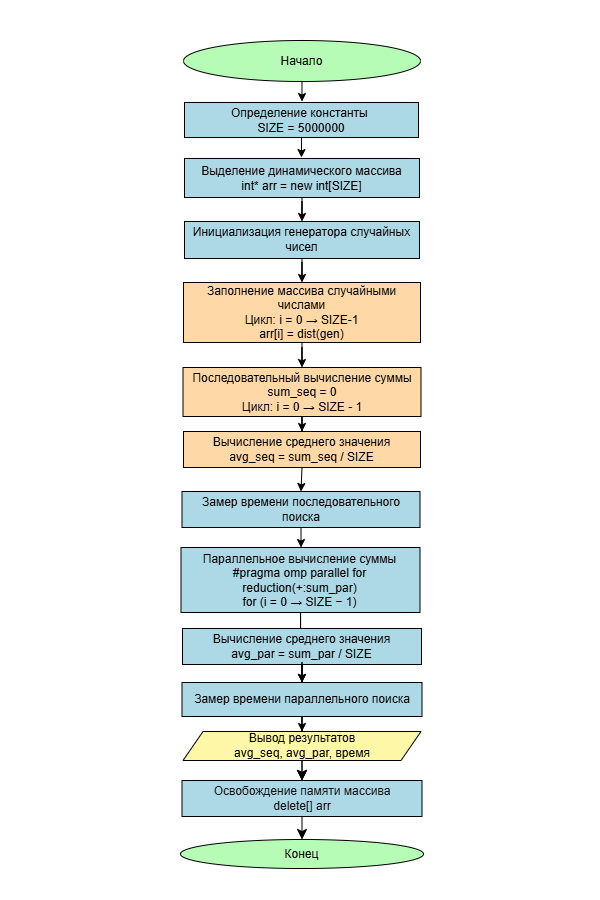

The diagram above was exported from draw.io. Its source (the exported page's mxGraphModel, read from the mxfile embedded in the PNG):
<mxGraphModel dx="903" dy="454" grid="0" gridSize="10" guides="1" tooltips="1" connect="1" arrows="1" fold="1" page="1" pageScale="1" pageWidth="600" pageHeight="900" background="light-dark(#000000,#FFFFFF)" math="0" shadow="0">
  <root>
    <mxCell id="0" />
    <mxCell id="1" parent="0" />
    <mxCell id="doy44mVqO59pjQrLM7yg-3" edge="1" parent="1" source="doy44mVqO59pjQrLM7yg-1" style="edgeStyle=orthogonalEdgeStyle;rounded=0;orthogonalLoop=1;jettySize=auto;html=1;strokeColor=light-dark(#000000,#000000);" target="doy44mVqO59pjQrLM7yg-2" value="">
      <mxGeometry relative="1" as="geometry" />
    </mxCell>
    <mxCell id="doy44mVqO59pjQrLM7yg-1" parent="1" style="ellipse;html=1;labelBackgroundColor=none;fillColor=light-dark(#FFFFFF,#B6FCB6);fontColor=light-dark(#000000,#000000);strokeColor=light-dark(#000000,#000000);" value="Начало" vertex="1">
      <mxGeometry height="41" width="237" x="183" y="40" as="geometry" />
    </mxCell>
    <mxCell id="doy44mVqO59pjQrLM7yg-5" edge="1" parent="1" source="doy44mVqO59pjQrLM7yg-2" style="edgeStyle=orthogonalEdgeStyle;rounded=0;orthogonalLoop=1;jettySize=auto;html=1;strokeColor=light-dark(#000000,#000000);" target="doy44mVqO59pjQrLM7yg-4" value="">
      <mxGeometry relative="1" as="geometry" />
    </mxCell>
    <mxCell id="doy44mVqO59pjQrLM7yg-2" parent="1" style="whiteSpace=wrap;html=1;fontColor=light-dark(#000000,#000000);fillColor=light-dark(#FFFFFF,#ADD8E6);strokeColor=light-dark(#000000,#000000);" value="Определение константы&amp;nbsp;&lt;div&gt;SIZE = 500&lt;span style=&quot;background-color: transparent;&quot;&gt;0000&lt;/span&gt;&lt;/div&gt;" vertex="1">
      <mxGeometry height="35" width="234" x="184" y="102" as="geometry" />
    </mxCell>
    <mxCell id="doy44mVqO59pjQrLM7yg-7" edge="1" parent="1" source="doy44mVqO59pjQrLM7yg-4" style="edgeStyle=orthogonalEdgeStyle;rounded=0;orthogonalLoop=1;jettySize=auto;html=1;strokeColor=light-dark(#000000,#000000);" target="doy44mVqO59pjQrLM7yg-6" value="">
      <mxGeometry relative="1" as="geometry" />
    </mxCell>
    <mxCell id="doy44mVqO59pjQrLM7yg-4" parent="1" style="whiteSpace=wrap;html=1;strokeColor=light-dark(#000000,#000000);fillColor=light-dark(#FFFFFF,#ADD8E6);fontColor=light-dark(#000000,#000000);" value="&lt;div&gt;Выделение динамического массива&lt;/div&gt;&lt;div&gt;int* arr = new int[SIZE]&lt;/div&gt;" vertex="1">
      <mxGeometry height="39" width="235" x="184" y="158" as="geometry" />
    </mxCell>
    <mxCell id="doy44mVqO59pjQrLM7yg-9" edge="1" parent="1" source="doy44mVqO59pjQrLM7yg-6" style="edgeStyle=orthogonalEdgeStyle;rounded=0;orthogonalLoop=1;jettySize=auto;html=1;strokeColor=light-dark(#000000,#000000);" target="doy44mVqO59pjQrLM7yg-8" value="">
      <mxGeometry relative="1" as="geometry" />
    </mxCell>
    <mxCell id="doy44mVqO59pjQrLM7yg-6" parent="1" style="whiteSpace=wrap;html=1;fontColor=light-dark(#000000,#000000);fillColor=light-dark(#FFFFFF,#ADD8E6);strokeColor=light-dark(#000000,#000000);" value="Инициализация генератора случайных чисел" vertex="1">
      <mxGeometry height="37" width="235" x="184" y="221" as="geometry" />
    </mxCell>
    <mxCell id="doy44mVqO59pjQrLM7yg-11" edge="1" parent="1" source="doy44mVqO59pjQrLM7yg-8" style="edgeStyle=orthogonalEdgeStyle;rounded=0;orthogonalLoop=1;jettySize=auto;html=1;strokeColor=light-dark(#000000,#000000);" target="doy44mVqO59pjQrLM7yg-10" value="">
      <mxGeometry relative="1" as="geometry" />
    </mxCell>
    <mxCell id="doy44mVqO59pjQrLM7yg-8" parent="1" style="whiteSpace=wrap;html=1;fillColor=light-dark(#FFFFFF,#FFD8A8);fontColor=light-dark(#000000,#000000);strokeColor=light-dark(#000000,#000000);" value="Заполнение массива случайными числами&lt;div&gt;Цикл: i = 0&amp;nbsp;→ SIZE-1&lt;/div&gt;&lt;div&gt;arr[i] = dist(gen)&lt;/div&gt;" vertex="1">
      <mxGeometry height="60" width="237" x="183" y="282" as="geometry" />
    </mxCell>
    <mxCell id="NEsgN7Wd18JYyh9TR4xW-5" edge="1" parent="1" source="doy44mVqO59pjQrLM7yg-10" style="edgeStyle=orthogonalEdgeStyle;rounded=0;orthogonalLoop=1;jettySize=auto;html=1;strokeColor=light-dark(#000000,#000000);" target="NEsgN7Wd18JYyh9TR4xW-4" value="">
      <mxGeometry relative="1" as="geometry" />
    </mxCell>
    <mxCell id="doy44mVqO59pjQrLM7yg-10" parent="1" style="whiteSpace=wrap;html=1;fontColor=light-dark(#000000,#000000);fillColor=light-dark(#FFFFFF,#FFD8A8);strokeColor=light-dark(#000000,#000000);" value="&lt;div&gt;Последовательный вычисление суммы&lt;/div&gt;&lt;div&gt;sum_seq = 0&lt;/div&gt;&lt;div&gt;Цикл: i = 0 → SIZE - 1&lt;/div&gt;" vertex="1">
      <mxGeometry height="49" width="238" x="182.5" y="367" as="geometry" />
    </mxCell>
    <mxCell id="doy44mVqO59pjQrLM7yg-15" edge="1" parent="1" source="doy44mVqO59pjQrLM7yg-12" style="edgeStyle=orthogonalEdgeStyle;rounded=0;orthogonalLoop=1;jettySize=auto;html=1;strokeColor=light-dark(#000000,#000000);" target="doy44mVqO59pjQrLM7yg-14" value="">
      <mxGeometry relative="1" as="geometry" />
    </mxCell>
    <mxCell id="doy44mVqO59pjQrLM7yg-12" parent="1" style="whiteSpace=wrap;html=1;fillColor=light-dark(#FFFFFF,#ADD8E6);fontColor=light-dark(#000000,#000000);strokeColor=light-dark(#000000,#000000);" value="&lt;div&gt;Замер времени&amp;nbsp;&lt;span style=&quot;background-color: transparent;&quot;&gt;последовательного поиска&lt;/span&gt;&lt;/div&gt;" vertex="1">
      <mxGeometry height="36" width="238" x="181.5" y="491" as="geometry" />
    </mxCell>
    <mxCell id="coULOOPrYOhBQE1Ny3B1-45" edge="1" parent="1" source="coULOOPrYOhBQE1Ny3B1-53" style="edgeStyle=orthogonalEdgeStyle;rounded=0;orthogonalLoop=1;jettySize=auto;html=1;" value="">
      <mxGeometry relative="1" as="geometry">
        <mxPoint x="317" y="737" as="targetPoint" />
      </mxGeometry>
    </mxCell>
    <mxCell id="coULOOPrYOhBQE1Ny3B1-51" edge="1" parent="1" source="doy44mVqO59pjQrLM7yg-14" style="edgeStyle=orthogonalEdgeStyle;rounded=0;orthogonalLoop=1;jettySize=auto;html=1;strokeColor=light-dark(#000000,#000000);" target="coULOOPrYOhBQE1Ny3B1-50" value="">
      <mxGeometry relative="1" as="geometry" />
    </mxCell>
    <mxCell id="doy44mVqO59pjQrLM7yg-14" parent="1" style="whiteSpace=wrap;html=1;fontColor=light-dark(#000000,#000000);fillColor=light-dark(#FFFFFF,#ADD8E6);strokeColor=light-dark(#000000,#000000);" value="&lt;div&gt;Параллельное вычисление суммы&lt;/div&gt;&lt;div&gt;#pragma omp parallel for reduction(+:sum_par)&lt;/div&gt;&lt;div&gt;for (i = 0 → SIZE − 1)&lt;/div&gt;" vertex="1">
      <mxGeometry height="65" width="239" x="180.5" y="547" as="geometry" />
    </mxCell>
    <mxCell id="coULOOPrYOhBQE1Ny3B1-52" edge="1" parent="1" source="doy44mVqO59pjQrLM7yg-14" style="edgeStyle=orthogonalEdgeStyle;rounded=0;orthogonalLoop=1;jettySize=auto;html=1;strokeColor=light-dark(#000000,#000000);" target="coULOOPrYOhBQE1Ny3B1-50" value="">
      <mxGeometry relative="1" as="geometry">
        <mxPoint x="301" y="639" as="sourcePoint" />
        <mxPoint x="317" y="737" as="targetPoint" />
      </mxGeometry>
    </mxCell>
    <mxCell id="coULOOPrYOhBQE1Ny3B1-54" edge="1" parent="1" source="coULOOPrYOhBQE1Ny3B1-50" style="edgeStyle=orthogonalEdgeStyle;rounded=0;orthogonalLoop=1;jettySize=auto;html=1;strokeColor=light-dark(#000000,#000000);" target="coULOOPrYOhBQE1Ny3B1-53" value="">
      <mxGeometry relative="1" as="geometry" />
    </mxCell>
    <mxCell id="coULOOPrYOhBQE1Ny3B1-50" parent="1" style="whiteSpace=wrap;html=1;fillColor=light-dark(#FFFFFF,#ADD8E6);strokeColor=light-dark(#000000,#000000);fontColor=light-dark(#000000,#000000);" value="&lt;div&gt;Вычисление среднего значения&lt;/div&gt;&lt;div&gt;avg_par = sum_par / SIZE&lt;/div&gt;" vertex="1">
      <mxGeometry height="36" width="239" x="182" y="628" as="geometry" />
    </mxCell>
    <mxCell id="coULOOPrYOhBQE1Ny3B1-56" edge="1" parent="1" source="coULOOPrYOhBQE1Ny3B1-53" style="edgeStyle=orthogonalEdgeStyle;rounded=0;orthogonalLoop=1;jettySize=auto;html=1;entryX=0.5;entryY=0;entryDx=0;entryDy=0;strokeColor=light-dark(#000000,#000000);" target="coULOOPrYOhBQE1Ny3B1-62" value="">
      <mxGeometry relative="1" as="geometry">
        <mxPoint x="300.5" y="905" as="targetPoint" />
      </mxGeometry>
    </mxCell>
    <mxCell id="coULOOPrYOhBQE1Ny3B1-57" edge="1" parent="1" source="coULOOPrYOhBQE1Ny3B1-62" style="edgeStyle=none;curved=1;rounded=0;orthogonalLoop=1;jettySize=auto;html=1;fontSize=12;startSize=8;endSize=8;strokeColor=light-dark(#000000,#000000);" target="coULOOPrYOhBQE1Ny3B1-60" value="">
      <mxGeometry relative="1" as="geometry" />
    </mxCell>
    <mxCell id="coULOOPrYOhBQE1Ny3B1-58" edge="1" parent="1" source="coULOOPrYOhBQE1Ny3B1-62" style="edgeStyle=none;curved=1;rounded=0;orthogonalLoop=1;jettySize=auto;html=1;fontSize=12;startSize=8;endSize=8;strokeColor=light-dark(#000000,#000000);" target="coULOOPrYOhBQE1Ny3B1-60" value="">
      <mxGeometry relative="1" as="geometry" />
    </mxCell>
    <mxCell id="coULOOPrYOhBQE1Ny3B1-59" edge="1" parent="1" source="coULOOPrYOhBQE1Ny3B1-60" style="edgeStyle=none;curved=1;rounded=0;orthogonalLoop=1;jettySize=auto;html=1;fontSize=12;startSize=8;endSize=8;strokeColor=light-dark(#000000,#000000);" target="coULOOPrYOhBQE1Ny3B1-61" value="">
      <mxGeometry relative="1" as="geometry" />
    </mxCell>
    <mxCell id="coULOOPrYOhBQE1Ny3B1-64" edge="1" parent="1" source="coULOOPrYOhBQE1Ny3B1-60" style="edgeStyle=orthogonalEdgeStyle;rounded=0;orthogonalLoop=1;jettySize=auto;html=1;" value="">
      <mxGeometry relative="1" as="geometry">
        <mxPoint x="575.5" y="787" as="targetPoint" />
      </mxGeometry>
    </mxCell>
    <mxCell id="coULOOPrYOhBQE1Ny3B1-60" parent="1" style="whiteSpace=wrap;html=1;fillColor=light-dark(#000000,#ADD8E6);fontColor=#ffffff;strokeColor=light-dark(#000000,#000000);" value="Освобождение памяти массива&lt;div&gt;delete[] arr&lt;/div&gt;" vertex="1">
      <mxGeometry height="36" width="240" x="181.5" y="780" as="geometry" />
    </mxCell>
    <mxCell id="coULOOPrYOhBQE1Ny3B1-61" parent="1" style="ellipse;whiteSpace=wrap;html=1;fillColor=light-dark(#FFFFFF,#B6FCB6);fontColor=light-dark(#000000,#000000);strokeColor=light-dark(#000000,#000000);" value="Конец" vertex="1">
      <mxGeometry height="29" width="243" x="180" y="839" as="geometry" />
    </mxCell>
    <mxCell id="coULOOPrYOhBQE1Ny3B1-62" parent="1" style="shape=parallelogram;perimeter=parallelogramPerimeter;whiteSpace=wrap;html=1;fixedSize=1;fillColor=light-dark(#FFFFFF,#FFF7A8);fontColor=light-dark(#000000,#000000);strokeColor=light-dark(#000000,#000000);" value="&lt;div&gt;Вывод результатов&lt;/div&gt;&lt;div&gt;avg_seq, avg_par, время&lt;/div&gt;" vertex="1">
      <mxGeometry height="29" width="238" x="182.5" y="731" as="geometry" />
    </mxCell>
    <mxCell id="NEsgN7Wd18JYyh9TR4xW-9" edge="1" parent="1" source="NEsgN7Wd18JYyh9TR4xW-4" style="edgeStyle=orthogonalEdgeStyle;rounded=0;orthogonalLoop=1;jettySize=auto;html=1;entryX=0.5;entryY=0;entryDx=0;entryDy=0;exitX=0.5;exitY=1;exitDx=0;exitDy=0;strokeColor=light-dark(#000000,#000000);" target="doy44mVqO59pjQrLM7yg-12" value="">
      <mxGeometry relative="1" as="geometry">
        <Array as="points" />
      </mxGeometry>
    </mxCell>
    <mxCell id="NEsgN7Wd18JYyh9TR4xW-4" parent="1" style="whiteSpace=wrap;html=1;fillColor=light-dark(#FFFFFF,#FFD8A8);strokeColor=light-dark(#000000,#000000);fontColor=light-dark(#000000,#000000);" value="Вычисление среднего значения&#10;avg_seq = sum_seq / SIZE" vertex="1">
      <mxGeometry height="36" width="237" x="183" y="431" as="geometry" />
    </mxCell>
    <mxCell id="NEsgN7Wd18JYyh9TR4xW-7" edge="1" parent="1" source="coULOOPrYOhBQE1Ny3B1-50" style="edgeStyle=orthogonalEdgeStyle;rounded=0;orthogonalLoop=1;jettySize=auto;html=1;strokeColor=light-dark(#000000,#000000);" target="coULOOPrYOhBQE1Ny3B1-53" value="">
      <mxGeometry relative="1" as="geometry">
        <mxPoint x="301" y="621" as="sourcePoint" />
        <mxPoint x="317" y="737" as="targetPoint" />
      </mxGeometry>
    </mxCell>
    <mxCell id="coULOOPrYOhBQE1Ny3B1-53" parent="1" style="whiteSpace=wrap;html=1;fillColor=light-dark(#FFFFFF,#ADD8E6);strokeColor=light-dark(#000000,#000000);fontColor=light-dark(#000000,#000000);" value="Замер времени параллельного поиска" vertex="1">
      <mxGeometry height="34" width="240" x="181.5" y="682" as="geometry" />
    </mxCell>
  </root>
</mxGraphModel>